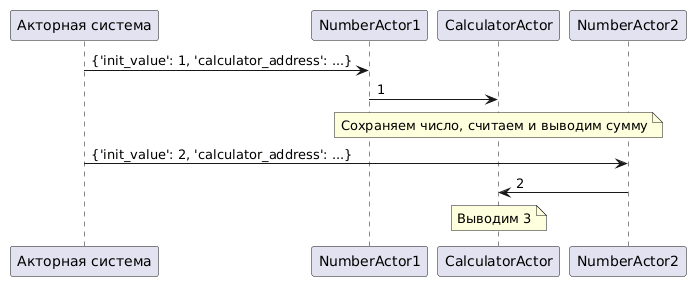

The diagram above was rendered by PlantUML. Its source (embedded in the PNG):
@startuml
"Акторная система" -> NumberActor1 : {'init_value': 1, 'calculator_address': ...}
NumberActor1 -> CalculatorActor : 1
note over CalculatorActor: Сохраняем число, считаем и выводим сумму
"Акторная система" -> NumberActor2 : {'init_value': 2, 'calculator_address': ...}
NumberActor2 -> CalculatorActor : 2
note over CalculatorActor: Выводим 3
@enduml